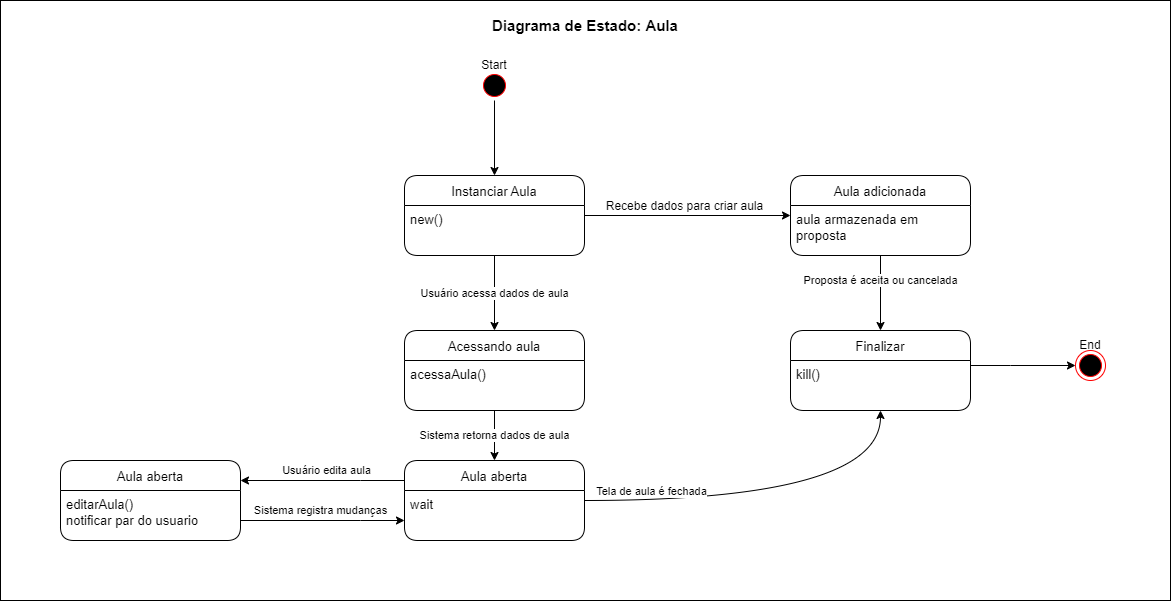

The diagram above was exported from draw.io. Its source (the exported page's mxGraphModel, read from the mxfile embedded in the PNG):
<mxGraphModel dx="2076" dy="1158" grid="1" gridSize="10" guides="1" tooltips="1" connect="1" arrows="1" fold="1" page="1" pageScale="1" pageWidth="827" pageHeight="1169" math="0" shadow="0">
  <root>
    <mxCell id="0" />
    <mxCell id="1wuX9ZcR8Ek8ahIEiQQu-1" value="fundo" parent="0" />
    <mxCell id="1wuX9ZcR8Ek8ahIEiQQu-2" value="" style="rounded=0;whiteSpace=wrap;html=1;fontSize=15;" parent="1wuX9ZcR8Ek8ahIEiQQu-1" vertex="1">
      <mxGeometry x="330" y="160" width="1170" height="600" as="geometry" />
    </mxCell>
    <mxCell id="1wuX9ZcR8Ek8ahIEiQQu-3" value="Diagrama de Estado: Aula" style="text;html=1;strokeColor=none;fillColor=none;align=center;verticalAlign=middle;whiteSpace=wrap;rounded=0;fontSize=15;fontStyle=1" parent="1wuX9ZcR8Ek8ahIEiQQu-1" vertex="1">
      <mxGeometry x="730" y="170" width="370" height="30" as="geometry" />
    </mxCell>
    <mxCell id="1" value="estados" parent="0" />
    <mxCell id="ouzhkOdVKsLuW9nE72t9-23" style="edgeStyle=orthogonalEdgeStyle;rounded=0;orthogonalLoop=1;jettySize=auto;html=1;fontSize=12;" parent="1" source="ouzhkOdVKsLuW9nE72t9-2" target="Z11yFmTY-fc7zvafQ_CP-1" edge="1">
      <mxGeometry relative="1" as="geometry">
        <mxPoint x="1080" y="375" as="targetPoint" />
      </mxGeometry>
    </mxCell>
    <mxCell id="ouzhkOdVKsLuW9nE72t9-24" value="Recebe dados para criar aula" style="edgeLabel;html=1;align=center;verticalAlign=middle;resizable=0;points=[];fontSize=12;" parent="ouzhkOdVKsLuW9nE72t9-23" vertex="1" connectable="0">
      <mxGeometry x="0.1958" y="-1" relative="1" as="geometry">
        <mxPoint x="-24" y="-11" as="offset" />
      </mxGeometry>
    </mxCell>
    <mxCell id="gJZ1c4eZlNCZIBfDBeSA-5" value="Usuário acessa dados de aula" style="edgeStyle=orthogonalEdgeStyle;rounded=0;orthogonalLoop=1;jettySize=auto;html=1;" edge="1" parent="1" source="ouzhkOdVKsLuW9nE72t9-2" target="gJZ1c4eZlNCZIBfDBeSA-3">
      <mxGeometry relative="1" as="geometry" />
    </mxCell>
    <mxCell id="ouzhkOdVKsLuW9nE72t9-2" value="Instanciar Aula" style="swimlane;fontStyle=0;childLayout=stackLayout;horizontal=1;startSize=30;horizontalStack=0;resizeParent=1;resizeParentMax=0;resizeLast=0;collapsible=1;marginBottom=0;rounded=1;fontSize=13;" parent="1" vertex="1">
      <mxGeometry x="734" y="335" width="180" height="80" as="geometry" />
    </mxCell>
    <mxCell id="ouzhkOdVKsLuW9nE72t9-3" value="new()" style="text;strokeColor=none;fillColor=none;align=left;verticalAlign=top;spacingLeft=4;spacingRight=4;overflow=hidden;points=[[0,0.5],[1,0.5]];portConstraint=eastwest;rotatable=0;fontSize=13;" parent="ouzhkOdVKsLuW9nE72t9-2" vertex="1">
      <mxGeometry y="30" width="180" height="50" as="geometry" />
    </mxCell>
    <mxCell id="ouzhkOdVKsLuW9nE72t9-10" value="" style="group" parent="1" vertex="1" connectable="0">
      <mxGeometry x="794" y="210" width="60" height="50" as="geometry" />
    </mxCell>
    <mxCell id="ouzhkOdVKsLuW9nE72t9-7" value="" style="ellipse;html=1;shape=startState;fillColor=#000000;strokeColor=#ff0000;rounded=1;" parent="ouzhkOdVKsLuW9nE72t9-10" vertex="1">
      <mxGeometry x="15" y="20" width="30" height="30" as="geometry" />
    </mxCell>
    <mxCell id="ouzhkOdVKsLuW9nE72t9-9" value="Start" style="text;html=1;strokeColor=none;fillColor=none;align=center;verticalAlign=middle;whiteSpace=wrap;rounded=0;" parent="ouzhkOdVKsLuW9nE72t9-10" vertex="1">
      <mxGeometry width="60" height="30" as="geometry" />
    </mxCell>
    <mxCell id="ouzhkOdVKsLuW9nE72t9-14" value="" style="group" parent="1" vertex="1" connectable="0">
      <mxGeometry x="1390" y="490" width="60" height="50" as="geometry" />
    </mxCell>
    <mxCell id="ouzhkOdVKsLuW9nE72t9-6" value="" style="ellipse;html=1;shape=endState;fillColor=#000000;strokeColor=#ff0000;rounded=1;" parent="ouzhkOdVKsLuW9nE72t9-14" vertex="1">
      <mxGeometry x="15" y="20" width="30" height="30" as="geometry" />
    </mxCell>
    <mxCell id="ouzhkOdVKsLuW9nE72t9-13" value="End" style="text;html=1;strokeColor=none;fillColor=none;align=center;verticalAlign=middle;whiteSpace=wrap;rounded=0;" parent="ouzhkOdVKsLuW9nE72t9-14" vertex="1">
      <mxGeometry width="60" height="30" as="geometry" />
    </mxCell>
    <mxCell id="ouzhkOdVKsLuW9nE72t9-15" style="edgeStyle=orthogonalEdgeStyle;rounded=0;orthogonalLoop=1;jettySize=auto;html=1;" parent="1" source="ouzhkOdVKsLuW9nE72t9-7" target="ouzhkOdVKsLuW9nE72t9-2" edge="1">
      <mxGeometry relative="1" as="geometry" />
    </mxCell>
    <mxCell id="Z11yFmTY-fc7zvafQ_CP-5" value="Proposta é aceita ou cancelada" style="edgeStyle=orthogonalEdgeStyle;rounded=0;orthogonalLoop=1;jettySize=auto;html=1;" parent="1" source="Z11yFmTY-fc7zvafQ_CP-1" target="Z11yFmTY-fc7zvafQ_CP-3" edge="1">
      <mxGeometry x="-0.3333" relative="1" as="geometry">
        <mxPoint as="offset" />
      </mxGeometry>
    </mxCell>
    <mxCell id="Z11yFmTY-fc7zvafQ_CP-1" value="Aula adicionada" style="swimlane;fontStyle=0;childLayout=stackLayout;horizontal=1;startSize=30;horizontalStack=0;resizeParent=1;resizeParentMax=0;resizeLast=0;collapsible=1;marginBottom=0;rounded=1;fontSize=13;" parent="1" vertex="1">
      <mxGeometry x="1120" y="335" width="180" height="80" as="geometry" />
    </mxCell>
    <mxCell id="Z11yFmTY-fc7zvafQ_CP-2" value="aula armazenada em &#10;proposta" style="text;strokeColor=none;fillColor=none;align=left;verticalAlign=top;spacingLeft=4;spacingRight=4;overflow=hidden;points=[[0,0.5],[1,0.5]];portConstraint=eastwest;rotatable=0;fontSize=13;" parent="Z11yFmTY-fc7zvafQ_CP-1" vertex="1">
      <mxGeometry y="30" width="180" height="50" as="geometry" />
    </mxCell>
    <mxCell id="gJZ1c4eZlNCZIBfDBeSA-19" style="edgeStyle=orthogonalEdgeStyle;curved=1;rounded=0;orthogonalLoop=1;jettySize=auto;html=1;" edge="1" parent="1" source="Z11yFmTY-fc7zvafQ_CP-3" target="ouzhkOdVKsLuW9nE72t9-6">
      <mxGeometry relative="1" as="geometry">
        <Array as="points">
          <mxPoint x="1340" y="525" />
          <mxPoint x="1340" y="525" />
        </Array>
      </mxGeometry>
    </mxCell>
    <mxCell id="Z11yFmTY-fc7zvafQ_CP-3" value="Finalizar" style="swimlane;fontStyle=0;childLayout=stackLayout;horizontal=1;startSize=30;horizontalStack=0;resizeParent=1;resizeParentMax=0;resizeLast=0;collapsible=1;marginBottom=0;rounded=1;fontSize=13;" parent="1" vertex="1">
      <mxGeometry x="1120" y="490" width="180" height="80" as="geometry" />
    </mxCell>
    <mxCell id="Z11yFmTY-fc7zvafQ_CP-4" value="kill()" style="text;strokeColor=none;fillColor=none;align=left;verticalAlign=top;spacingLeft=4;spacingRight=4;overflow=hidden;points=[[0,0.5],[1,0.5]];portConstraint=eastwest;rotatable=0;fontSize=13;" parent="Z11yFmTY-fc7zvafQ_CP-3" vertex="1">
      <mxGeometry y="30" width="180" height="50" as="geometry" />
    </mxCell>
    <mxCell id="gJZ1c4eZlNCZIBfDBeSA-10" value="Sistema retorna dados de aula" style="edgeStyle=orthogonalEdgeStyle;rounded=0;orthogonalLoop=1;jettySize=auto;html=1;" edge="1" parent="1" source="gJZ1c4eZlNCZIBfDBeSA-3" target="gJZ1c4eZlNCZIBfDBeSA-8">
      <mxGeometry relative="1" as="geometry" />
    </mxCell>
    <mxCell id="gJZ1c4eZlNCZIBfDBeSA-3" value="Acessando aula" style="swimlane;fontStyle=0;childLayout=stackLayout;horizontal=1;startSize=30;horizontalStack=0;resizeParent=1;resizeParentMax=0;resizeLast=0;collapsible=1;marginBottom=0;rounded=1;fontSize=13;" vertex="1" parent="1">
      <mxGeometry x="734" y="490" width="180" height="80" as="geometry" />
    </mxCell>
    <mxCell id="gJZ1c4eZlNCZIBfDBeSA-4" value="acessaAula()" style="text;strokeColor=none;fillColor=none;align=left;verticalAlign=top;spacingLeft=4;spacingRight=4;overflow=hidden;points=[[0,0.5],[1,0.5]];portConstraint=eastwest;rotatable=0;fontSize=13;" vertex="1" parent="gJZ1c4eZlNCZIBfDBeSA-3">
      <mxGeometry y="30" width="180" height="50" as="geometry" />
    </mxCell>
    <mxCell id="gJZ1c4eZlNCZIBfDBeSA-13" value="Usuário edita aula" style="edgeStyle=orthogonalEdgeStyle;rounded=0;orthogonalLoop=1;jettySize=auto;html=1;" edge="1" parent="1" source="gJZ1c4eZlNCZIBfDBeSA-8" target="gJZ1c4eZlNCZIBfDBeSA-11">
      <mxGeometry x="-0.0526" y="-10" relative="1" as="geometry">
        <Array as="points">
          <mxPoint x="690" y="640" />
          <mxPoint x="690" y="640" />
        </Array>
        <mxPoint as="offset" />
      </mxGeometry>
    </mxCell>
    <mxCell id="gJZ1c4eZlNCZIBfDBeSA-16" style="edgeStyle=orthogonalEdgeStyle;rounded=0;orthogonalLoop=1;jettySize=auto;html=1;curved=1;" edge="1" parent="1" source="gJZ1c4eZlNCZIBfDBeSA-8" target="Z11yFmTY-fc7zvafQ_CP-3">
      <mxGeometry relative="1" as="geometry" />
    </mxCell>
    <mxCell id="gJZ1c4eZlNCZIBfDBeSA-17" value="Tela de aula é fechada" style="edgeLabel;html=1;align=center;verticalAlign=middle;resizable=0;points=[];" vertex="1" connectable="0" parent="gJZ1c4eZlNCZIBfDBeSA-16">
      <mxGeometry x="-0.6529" y="-3" relative="1" as="geometry">
        <mxPoint x="-1" y="-13" as="offset" />
      </mxGeometry>
    </mxCell>
    <mxCell id="gJZ1c4eZlNCZIBfDBeSA-8" value="Aula aberta" style="swimlane;fontStyle=0;childLayout=stackLayout;horizontal=1;startSize=30;horizontalStack=0;resizeParent=1;resizeParentMax=0;resizeLast=0;collapsible=1;marginBottom=0;rounded=1;fontSize=13;" vertex="1" parent="1">
      <mxGeometry x="734" y="620" width="180" height="80" as="geometry" />
    </mxCell>
    <mxCell id="gJZ1c4eZlNCZIBfDBeSA-9" value="wait" style="text;strokeColor=none;fillColor=none;align=left;verticalAlign=top;spacingLeft=4;spacingRight=4;overflow=hidden;points=[[0,0.5],[1,0.5]];portConstraint=eastwest;rotatable=0;fontSize=13;" vertex="1" parent="gJZ1c4eZlNCZIBfDBeSA-8">
      <mxGeometry y="30" width="180" height="50" as="geometry" />
    </mxCell>
    <mxCell id="gJZ1c4eZlNCZIBfDBeSA-14" value="Sistema registra mudanças" style="edgeStyle=orthogonalEdgeStyle;rounded=0;orthogonalLoop=1;jettySize=auto;html=1;" edge="1" parent="1" source="gJZ1c4eZlNCZIBfDBeSA-11" target="gJZ1c4eZlNCZIBfDBeSA-8">
      <mxGeometry x="-0.0244" y="10" relative="1" as="geometry">
        <Array as="points">
          <mxPoint x="690" y="680" />
          <mxPoint x="690" y="680" />
        </Array>
        <mxPoint as="offset" />
      </mxGeometry>
    </mxCell>
    <mxCell id="gJZ1c4eZlNCZIBfDBeSA-11" value="Aula aberta" style="swimlane;fontStyle=0;childLayout=stackLayout;horizontal=1;startSize=30;horizontalStack=0;resizeParent=1;resizeParentMax=0;resizeLast=0;collapsible=1;marginBottom=0;rounded=1;fontSize=13;" vertex="1" parent="1">
      <mxGeometry x="390" y="620" width="180" height="80" as="geometry" />
    </mxCell>
    <mxCell id="gJZ1c4eZlNCZIBfDBeSA-12" value="editarAula()&#10;notificar par do usuario" style="text;strokeColor=none;fillColor=none;align=left;verticalAlign=top;spacingLeft=4;spacingRight=4;overflow=hidden;points=[[0,0.5],[1,0.5]];portConstraint=eastwest;rotatable=0;fontSize=13;" vertex="1" parent="gJZ1c4eZlNCZIBfDBeSA-11">
      <mxGeometry y="30" width="180" height="50" as="geometry" />
    </mxCell>
  </root>
</mxGraphModel>